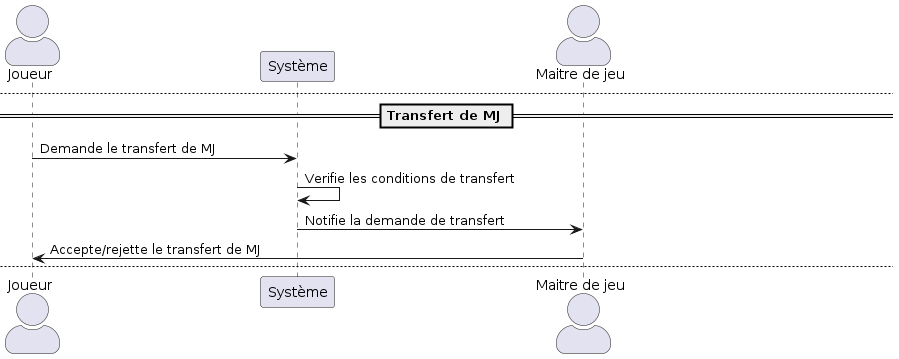

The diagram above was rendered by PlantUML. Its source (embedded in the PNG):
@startuml sequence

    skinparam actorStyle awesome
    
    actor "Joueur" as J order 1
    participant "Système" as S order 2
    actor "Maitre de jeu" as MJ order 3

    == Création de personnage ==
    J --> S : Saisit les informations du personnage
    S --> J : Confirme la création
    J -> S : Propose le personnage au MJ
    S -> MJ : Notifie la proposition de personnage
    MJ --> S : Consulte les informations du personnage
    MJ -> S : Accepte/rejette le personnage
    S --> J : Notifie la décision du MJ

newpage

    == Publication d'épisode par le Maitre du jeu==
    MJ -> S : Créé un épisode brouillon
    MJ --> S : Modifie/sauvegarde le brouillon
    MJ -> S : Soumet l'épisode au joueur
    S -> J : Notifie la soumission d'épisode
    J -> S : Consulte l'épisode
    J -> S : Accepte/rejette l'épisode
    S --> MJ : Notifie la décision du joueur
    MJ -> J : Publie l'épisode
    J -> J : Consulte l'épisode publié

    == Publication d'épisode par le Joueur ==
    J -> S : Créé un épisode brouillon
    J --> S : Modifie/sauvegarde le brouillon
    J -> S : Soumet l'épisode au MJ
    S -> MJ : Notifie la soumission d'épisode
    MJ -> S : Consulte l'épisode
    MJ -> S : Accepte/rejette l'épisode
    S --> J : Notifie la décision du MJ
    J --> S : Consulte l'épisode publié




newpage
    
    == Transfert de MJ ==
    J -> S : Demande le transfert de MJ
    S -> S : Verifie les conditions de transfert
    S -> MJ : Notifie la demande de transfert
    MJ -> J : Accepte/rejette le transfert de MJ

newpage

    actor "Joueur" as J
    actor "Maitre de jeu" as MJ

    == Création de partie ==
    MJ -> MJ : Rédige une proposition de partie
    MJ -> J : Propose la partie
    MJ -> MJ : Ajoute les personnages des joueurs à la partie

    MJ --> MJ : Supprime la proposition de partie


@enduml